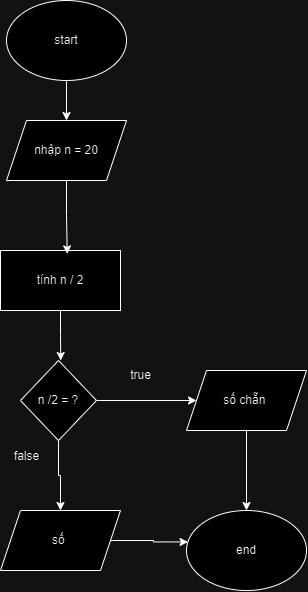

The diagram above was exported from draw.io. Its source (the exported page's mxGraphModel, read from the mxfile embedded in the PNG):
<mxGraphModel dx="719" dy="379" grid="1" gridSize="10" guides="1" tooltips="1" connect="1" arrows="1" fold="1" page="1" pageScale="1" pageWidth="827" pageHeight="1169" math="0" shadow="0">
  <root>
    <mxCell id="0" />
    <mxCell id="1" parent="0" />
    <mxCell id="MfTWMdIPYwn9dyhHe_m4-16" style="edgeStyle=orthogonalEdgeStyle;rounded=0;orthogonalLoop=1;jettySize=auto;html=1;exitX=0.5;exitY=1;exitDx=0;exitDy=0;entryX=0.5;entryY=0;entryDx=0;entryDy=0;" edge="1" parent="1" source="MfTWMdIPYwn9dyhHe_m4-1" target="MfTWMdIPYwn9dyhHe_m4-15">
      <mxGeometry relative="1" as="geometry" />
    </mxCell>
    <mxCell id="MfTWMdIPYwn9dyhHe_m4-1" value="start" style="ellipse;whiteSpace=wrap;html=1;" vertex="1" parent="1">
      <mxGeometry x="300" y="120" width="120" height="80" as="geometry" />
    </mxCell>
    <mxCell id="MfTWMdIPYwn9dyhHe_m4-7" style="edgeStyle=orthogonalEdgeStyle;rounded=0;orthogonalLoop=1;jettySize=auto;html=1;exitX=0.5;exitY=1;exitDx=0;exitDy=0;" edge="1" parent="1" source="MfTWMdIPYwn9dyhHe_m4-5">
      <mxGeometry relative="1" as="geometry">
        <mxPoint x="354.2592592592591" y="480.0000000000001" as="targetPoint" />
      </mxGeometry>
    </mxCell>
    <mxCell id="MfTWMdIPYwn9dyhHe_m4-5" value="tính n / 2" style="rounded=0;whiteSpace=wrap;html=1;" vertex="1" parent="1">
      <mxGeometry x="294" y="370" width="120" height="60" as="geometry" />
    </mxCell>
    <mxCell id="MfTWMdIPYwn9dyhHe_m4-9" style="edgeStyle=orthogonalEdgeStyle;rounded=0;orthogonalLoop=1;jettySize=auto;html=1;exitX=1;exitY=0.5;exitDx=0;exitDy=0;entryX=0;entryY=0.5;entryDx=0;entryDy=0;" edge="1" parent="1" source="MfTWMdIPYwn9dyhHe_m4-8" target="MfTWMdIPYwn9dyhHe_m4-12">
      <mxGeometry relative="1" as="geometry">
        <mxPoint x="480" y="520.3333333333333" as="targetPoint" />
      </mxGeometry>
    </mxCell>
    <mxCell id="MfTWMdIPYwn9dyhHe_m4-20" style="edgeStyle=orthogonalEdgeStyle;rounded=0;orthogonalLoop=1;jettySize=auto;html=1;exitX=0.5;exitY=1;exitDx=0;exitDy=0;entryX=0.5;entryY=0;entryDx=0;entryDy=0;" edge="1" parent="1" source="MfTWMdIPYwn9dyhHe_m4-8" target="MfTWMdIPYwn9dyhHe_m4-19">
      <mxGeometry relative="1" as="geometry" />
    </mxCell>
    <mxCell id="MfTWMdIPYwn9dyhHe_m4-8" value="n /2 = ?" style="rhombus;whiteSpace=wrap;html=1;" vertex="1" parent="1">
      <mxGeometry x="314" y="480" width="76" height="80" as="geometry" />
    </mxCell>
    <mxCell id="MfTWMdIPYwn9dyhHe_m4-24" style="edgeStyle=orthogonalEdgeStyle;rounded=0;orthogonalLoop=1;jettySize=auto;html=1;exitX=0.5;exitY=1;exitDx=0;exitDy=0;entryX=0.5;entryY=0;entryDx=0;entryDy=0;" edge="1" parent="1" source="MfTWMdIPYwn9dyhHe_m4-12" target="MfTWMdIPYwn9dyhHe_m4-22">
      <mxGeometry relative="1" as="geometry" />
    </mxCell>
    <mxCell id="MfTWMdIPYwn9dyhHe_m4-12" value="số chẵn&amp;nbsp;" style="shape=parallelogram;perimeter=parallelogramPerimeter;whiteSpace=wrap;html=1;fixedSize=1;" vertex="1" parent="1">
      <mxGeometry x="480" y="490" width="120" height="60" as="geometry" />
    </mxCell>
    <mxCell id="MfTWMdIPYwn9dyhHe_m4-13" value="true" style="text;html=1;align=center;verticalAlign=middle;resizable=0;points=[];autosize=1;strokeColor=none;fillColor=none;" vertex="1" parent="1">
      <mxGeometry x="414" y="480" width="40" height="30" as="geometry" />
    </mxCell>
    <mxCell id="MfTWMdIPYwn9dyhHe_m4-15" value="nhập n = 20" style="shape=parallelogram;perimeter=parallelogramPerimeter;whiteSpace=wrap;html=1;fixedSize=1;" vertex="1" parent="1">
      <mxGeometry x="300" y="240" width="120" height="60" as="geometry" />
    </mxCell>
    <mxCell id="MfTWMdIPYwn9dyhHe_m4-17" style="edgeStyle=orthogonalEdgeStyle;rounded=0;orthogonalLoop=1;jettySize=auto;html=1;exitX=0.5;exitY=1;exitDx=0;exitDy=0;entryX=0.556;entryY=0.056;entryDx=0;entryDy=0;entryPerimeter=0;" edge="1" parent="1" source="MfTWMdIPYwn9dyhHe_m4-15" target="MfTWMdIPYwn9dyhHe_m4-5">
      <mxGeometry relative="1" as="geometry" />
    </mxCell>
    <mxCell id="MfTWMdIPYwn9dyhHe_m4-19" value="số&amp;nbsp;" style="shape=parallelogram;perimeter=parallelogramPerimeter;whiteSpace=wrap;html=1;fixedSize=1;" vertex="1" parent="1">
      <mxGeometry x="294" y="630" width="120" height="60" as="geometry" />
    </mxCell>
    <mxCell id="MfTWMdIPYwn9dyhHe_m4-21" value="false&lt;div&gt;&lt;br&gt;&lt;/div&gt;" style="text;html=1;align=center;verticalAlign=middle;resizable=0;points=[];autosize=1;strokeColor=none;fillColor=none;" vertex="1" parent="1">
      <mxGeometry x="295" y="563" width="50" height="40" as="geometry" />
    </mxCell>
    <mxCell id="MfTWMdIPYwn9dyhHe_m4-22" value="end" style="ellipse;whiteSpace=wrap;html=1;" vertex="1" parent="1">
      <mxGeometry x="480" y="630" width="120" height="80" as="geometry" />
    </mxCell>
    <mxCell id="MfTWMdIPYwn9dyhHe_m4-23" style="edgeStyle=orthogonalEdgeStyle;rounded=0;orthogonalLoop=1;jettySize=auto;html=1;exitX=1;exitY=0.5;exitDx=0;exitDy=0;entryX=0.013;entryY=0.393;entryDx=0;entryDy=0;entryPerimeter=0;" edge="1" parent="1" source="MfTWMdIPYwn9dyhHe_m4-19" target="MfTWMdIPYwn9dyhHe_m4-22">
      <mxGeometry relative="1" as="geometry" />
    </mxCell>
  </root>
</mxGraphModel>